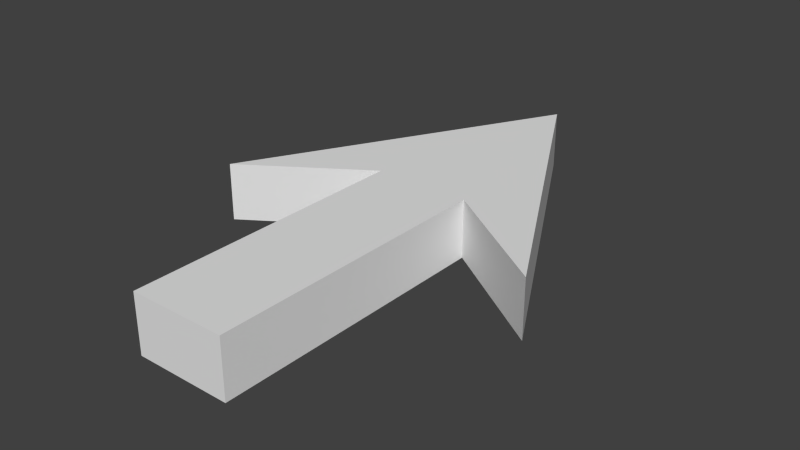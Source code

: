 # Source: arrow.blend  (saved by Blender 2.75.0; exported with 4.5.12 LTS)
import bpy
from mathutils import Matrix  # noqa: F401  (used for matrix-valued properties, if any)

bpy.ops.wm.read_factory_settings(use_empty=True)
scene = bpy.context.scene
scene.name = 'Scene'

# ---- collections
col_collection_1 = bpy.data.collections.new('Collection 1'); scene.collection.children.link(col_collection_1)

# ---- materials (node trees are filled in below, after node groups)
mat_material = bpy.data.materials.new('Material')
mat_material.alpha_threshold = 0.0
mat_material.use_transparent_shadow = False
mat_material.roughness = 0.5
mat_material.line_color = (0.0, 0.0, 0.0, 1.0)

# ---- material node trees

# ---- world
world_world = bpy.data.worlds.new('World'); scene.world = world_world
world_world.color = (0.05088, 0.05088, 0.05088)
world_world.use_sun_shadow = False
world_world.sun_shadow_jitter_overblur = 0.0
world_world.cycles.sampling_method = 'MANUAL'
world_world.cycles.sample_map_resolution = 256

# ---- meshes
me_cube = bpy.data.meshes.new('Cube')
me_cube.from_pydata([(0.6256, 1.861, -0.337), (0.6256, -1.861, -0.337), (2.178, 0.829, 0.4211), (2.384e-07, 4.805, 0.4211), (0.6256, 1.861, 0.4211), (0.6256, -1.861, 0.4211), (2.178, 0.829, -0.337), (2.178, 0.829, 0.4211), (2.384e-07, 4.805, -0.337), (0.0, -1.861, -0.337), (2.384e-07, 4.805, 0.4211), (-4.768e-07, -1.861, 0.4211)], [(2, 10), (10, 3), (2, 7), (10, 11)], [(0, 4, 5, 1), (0, 4, 2, 6), (3, 8, 6, 2), (4, 5, 11, 3, 2), (1, 5, 11, 9), (0, 1, 9, 8, 6)])
me_cube.materials.append(mat_material)
me_cube.use_remesh_preserve_volume = False
me_cube.use_remesh_preserve_attributes = False
me_cube.use_mirror_vertex_groups = False
me_cube.update()

# ---- objects
ob_arrow = bpy.data.objects.new('Arrow', me_cube)

# ---- transforms, parenting, visibility, modifiers, constraints
ob_arrow.location = (0.0, 0.0, 0.0)
ob_arrow.lock_rotations_4d = False
ob_arrow.empty_display_type = 'ARROWS'
ob_arrow.lineart.crease_threshold = 0.0
_m = ob_arrow.modifiers.new('Mirror', 'MIRROR')

# ---- collection membership
col_collection_1.objects.link(ob_arrow)

# ---- scene / render settings (as saved in the file)
scene.frame_start = 1; scene.frame_end = 250; scene.frame_set(1)
scene.render.engine = 'BLENDER_EEVEE_NEXT'
scene.render.resolution_percentage = 50
scene.render.dither_intensity = 0.0
scene.cycles.use_denoising = False
scene.cycles.samples = 10
scene.cycles.sampling_pattern = 'TABULATED_SOBOL'
scene.cycles.light_sampling_threshold = 0.0
scene.cycles.use_adaptive_sampling = False
scene.cycles.use_light_tree = False
scene.cycles.blur_glossy = 0.0
scene.cycles.pixel_filter_type = 'GAUSSIAN'
scene.cycles.sample_clamp_indirect = 0.0
scene.view_settings.view_transform = 'Standard'
bpy.context.view_layer.update()

# ---- added for rendering (the .blend has no active camera and no usable light): camera, sun
cam_auto = bpy.data.cameras.new('AutoCamera')
cam_auto.lens = 50.0
cam_auto.sensor_width = 36.0
cam_auto.clip_end = 1000.0
ob_auto_camera = bpy.data.objects.new('AutoCamera', cam_auto)
scene.collection.objects.link(ob_auto_camera)
ob_auto_camera.location = (7.40131, -7.40935, 5.96308)
ob_auto_camera.rotation_euler = (1.09748, -7.21219e-08, 0.694738)
scene.camera = ob_auto_camera
light_auto_sun = bpy.data.lights.new('AutoSun', 'SUN')
light_auto_sun.energy = 3.0
light_auto_sun.angle = 0.0523599
ob_auto_sun = bpy.data.objects.new('AutoSun', light_auto_sun)
scene.collection.objects.link(ob_auto_sun)
ob_auto_sun.rotation_euler = (0.872665, 0.174533, 0.523599)
bpy.context.view_layer.update()
